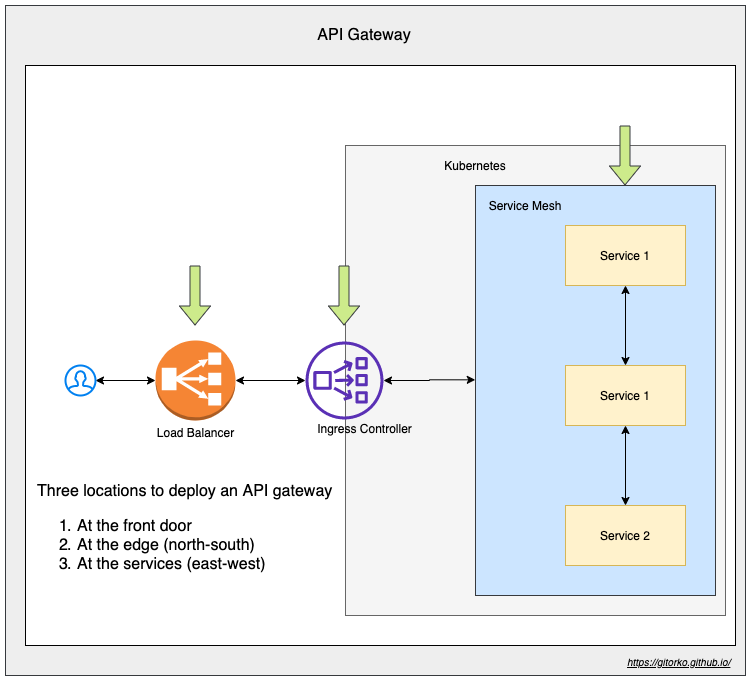

The diagram above was exported from draw.io. Its source (the exported page's mxGraphModel, read from the mxfile embedded in the PNG):
<mxGraphModel dx="1106" dy="997" grid="1" gridSize="10" guides="1" tooltips="1" connect="1" arrows="1" fold="1" page="1" pageScale="1" pageWidth="500" pageHeight="1200" math="0" shadow="0">
  <root>
    <mxCell id="0" />
    <mxCell id="1" parent="0" />
    <mxCell id="3LCZQl5WSyAil4jtfizE-24" value="" style="rounded=0;whiteSpace=wrap;html=1;fontSize=16;fillColor=#eeeeee;strokeColor=#36393d;" vertex="1" parent="1">
      <mxGeometry x="100" y="50" width="740" height="670" as="geometry" />
    </mxCell>
    <mxCell id="3LCZQl5WSyAil4jtfizE-23" value="" style="rounded=0;whiteSpace=wrap;html=1;fontSize=16;" vertex="1" parent="1">
      <mxGeometry x="120" y="110" width="710" height="580" as="geometry" />
    </mxCell>
    <mxCell id="3LCZQl5WSyAil4jtfizE-8" value="" style="rounded=0;whiteSpace=wrap;html=1;fillColor=#f5f5f5;strokeColor=#666666;fontColor=#333333;" vertex="1" parent="1">
      <mxGeometry x="440" y="190" width="380" height="470" as="geometry" />
    </mxCell>
    <mxCell id="3LCZQl5WSyAil4jtfizE-1" value="" style="outlineConnect=0;fontColor=#232F3E;gradientColor=none;fillColor=#5A30B5;strokeColor=none;dashed=0;verticalLabelPosition=bottom;verticalAlign=top;align=center;html=1;fontSize=12;fontStyle=0;aspect=fixed;pointerEvents=1;shape=mxgraph.aws4.network_load_balancer;" vertex="1" parent="1">
      <mxGeometry x="400" y="386" width="78" height="78" as="geometry" />
    </mxCell>
    <mxCell id="3LCZQl5WSyAil4jtfizE-4" value="" style="edgeStyle=orthogonalEdgeStyle;rounded=0;orthogonalLoop=1;jettySize=auto;html=1;startArrow=classic;startFill=1;" edge="1" parent="1" source="3LCZQl5WSyAil4jtfizE-2" target="3LCZQl5WSyAil4jtfizE-3">
      <mxGeometry relative="1" as="geometry" />
    </mxCell>
    <mxCell id="3LCZQl5WSyAil4jtfizE-2" value="" style="html=1;verticalLabelPosition=bottom;align=center;labelBackgroundColor=#ffffff;verticalAlign=top;strokeWidth=2;strokeColor=#0080F0;shadow=0;dashed=0;shape=mxgraph.ios7.icons.user;" vertex="1" parent="1">
      <mxGeometry x="160" y="410" width="30" height="30" as="geometry" />
    </mxCell>
    <mxCell id="3LCZQl5WSyAil4jtfizE-7" value="" style="edgeStyle=orthogonalEdgeStyle;rounded=0;orthogonalLoop=1;jettySize=auto;html=1;startArrow=classic;startFill=1;" edge="1" parent="1" source="3LCZQl5WSyAil4jtfizE-3" target="3LCZQl5WSyAil4jtfizE-1">
      <mxGeometry relative="1" as="geometry" />
    </mxCell>
    <mxCell id="3LCZQl5WSyAil4jtfizE-3" value="" style="outlineConnect=0;dashed=0;verticalLabelPosition=bottom;verticalAlign=top;align=center;html=1;shape=mxgraph.aws3.classic_load_balancer;fillColor=#F58534;gradientColor=none;" vertex="1" parent="1">
      <mxGeometry x="250" y="385" width="80" height="80" as="geometry" />
    </mxCell>
    <mxCell id="3LCZQl5WSyAil4jtfizE-5" value="Ingress Controller" style="text;html=1;align=center;verticalAlign=middle;resizable=0;points=[];autosize=1;" vertex="1" parent="1">
      <mxGeometry x="404" y="463" width="110" height="20" as="geometry" />
    </mxCell>
    <mxCell id="3LCZQl5WSyAil4jtfizE-6" value="Load Balancer" style="text;html=1;align=center;verticalAlign=middle;resizable=0;points=[];autosize=1;" vertex="1" parent="1">
      <mxGeometry x="245" y="466.5" width="90" height="20" as="geometry" />
    </mxCell>
    <mxCell id="3LCZQl5WSyAil4jtfizE-9" value="Kubernetes" style="text;html=1;strokeColor=none;fillColor=none;align=center;verticalAlign=middle;whiteSpace=wrap;rounded=0;" vertex="1" parent="1">
      <mxGeometry x="550" y="200" width="40" height="20" as="geometry" />
    </mxCell>
    <mxCell id="3LCZQl5WSyAil4jtfizE-10" value="" style="rounded=0;whiteSpace=wrap;html=1;fillColor=#cce5ff;strokeColor=#36393d;" vertex="1" parent="1">
      <mxGeometry x="570" y="230" width="240" height="410" as="geometry" />
    </mxCell>
    <mxCell id="3LCZQl5WSyAil4jtfizE-11" value="Service Mesh" style="text;html=1;strokeColor=none;fillColor=none;align=center;verticalAlign=middle;whiteSpace=wrap;rounded=0;" vertex="1" parent="1">
      <mxGeometry x="580" y="240" width="80" height="20" as="geometry" />
    </mxCell>
    <mxCell id="3LCZQl5WSyAil4jtfizE-14" value="" style="edgeStyle=orthogonalEdgeStyle;rounded=0;orthogonalLoop=1;jettySize=auto;html=1;startArrow=classic;startFill=1;" edge="1" parent="1" source="3LCZQl5WSyAil4jtfizE-12" target="3LCZQl5WSyAil4jtfizE-13">
      <mxGeometry relative="1" as="geometry" />
    </mxCell>
    <mxCell id="3LCZQl5WSyAil4jtfizE-12" value="Service 1" style="rounded=0;whiteSpace=wrap;html=1;fillColor=#fff2cc;strokeColor=#d6b656;" vertex="1" parent="1">
      <mxGeometry x="660" y="270" width="120" height="60" as="geometry" />
    </mxCell>
    <mxCell id="3LCZQl5WSyAil4jtfizE-16" value="" style="edgeStyle=orthogonalEdgeStyle;rounded=0;orthogonalLoop=1;jettySize=auto;html=1;startArrow=classic;startFill=1;" edge="1" parent="1" source="3LCZQl5WSyAil4jtfizE-13" target="3LCZQl5WSyAil4jtfizE-15">
      <mxGeometry relative="1" as="geometry" />
    </mxCell>
    <mxCell id="3LCZQl5WSyAil4jtfizE-13" value="Service 1" style="rounded=0;whiteSpace=wrap;html=1;fillColor=#fff2cc;strokeColor=#d6b656;" vertex="1" parent="1">
      <mxGeometry x="660" y="410" width="120" height="60" as="geometry" />
    </mxCell>
    <mxCell id="3LCZQl5WSyAil4jtfizE-15" value="Service 2" style="rounded=0;whiteSpace=wrap;html=1;fillColor=#fff2cc;strokeColor=#d6b656;" vertex="1" parent="1">
      <mxGeometry x="660" y="550" width="120" height="60" as="geometry" />
    </mxCell>
    <mxCell id="3LCZQl5WSyAil4jtfizE-19" value="" style="shape=flexArrow;endArrow=classic;html=1;fillColor=#cdeb8b;strokeColor=#36393d;" edge="1" parent="1">
      <mxGeometry width="50" height="50" relative="1" as="geometry">
        <mxPoint x="289.5" y="310" as="sourcePoint" />
        <mxPoint x="289.5" y="370" as="targetPoint" />
      </mxGeometry>
    </mxCell>
    <mxCell id="3LCZQl5WSyAil4jtfizE-20" value="" style="shape=flexArrow;endArrow=classic;html=1;fillColor=#cdeb8b;strokeColor=#36393d;" edge="1" parent="1">
      <mxGeometry width="50" height="50" relative="1" as="geometry">
        <mxPoint x="438.5" y="310" as="sourcePoint" />
        <mxPoint x="438.5" y="370" as="targetPoint" />
      </mxGeometry>
    </mxCell>
    <mxCell id="3LCZQl5WSyAil4jtfizE-18" value="" style="edgeStyle=orthogonalEdgeStyle;rounded=0;orthogonalLoop=1;jettySize=auto;html=1;startArrow=classic;startFill=1;entryX=-0.001;entryY=0.474;entryDx=0;entryDy=0;entryPerimeter=0;" edge="1" parent="1" source="3LCZQl5WSyAil4jtfizE-1" target="3LCZQl5WSyAil4jtfizE-10">
      <mxGeometry relative="1" as="geometry">
        <mxPoint x="570" y="426" as="targetPoint" />
      </mxGeometry>
    </mxCell>
    <mxCell id="3LCZQl5WSyAil4jtfizE-21" value="&lt;div style=&quot;font-size: 16px;&quot;&gt;Three locations to deploy an API gateway&lt;/div&gt;&lt;ol style=&quot;font-size: 16px;&quot;&gt;&lt;li style=&quot;font-size: 16px;&quot;&gt;At the front door&lt;/li&gt;&lt;li style=&quot;font-size: 16px;&quot;&gt;At the edge (north-south)&lt;/li&gt;&lt;li style=&quot;font-size: 16px;&quot;&gt;At the services (east-west)&lt;/li&gt;&lt;/ol&gt;" style="text;html=1;strokeColor=none;fillColor=none;align=left;verticalAlign=middle;whiteSpace=wrap;rounded=0;fontSize=16;" vertex="1" parent="1">
      <mxGeometry x="130" y="530" width="300" height="100" as="geometry" />
    </mxCell>
    <mxCell id="3LCZQl5WSyAil4jtfizE-22" value="" style="shape=flexArrow;endArrow=classic;html=1;fillColor=#cdeb8b;strokeColor=#36393d;" edge="1" parent="1">
      <mxGeometry width="50" height="50" relative="1" as="geometry">
        <mxPoint x="719.5" y="170" as="sourcePoint" />
        <mxPoint x="719.5" y="230" as="targetPoint" />
      </mxGeometry>
    </mxCell>
    <mxCell id="3LCZQl5WSyAil4jtfizE-25" value="API Gateway" style="text;html=1;strokeColor=none;fillColor=none;align=center;verticalAlign=middle;whiteSpace=wrap;rounded=0;fontSize=16;" vertex="1" parent="1">
      <mxGeometry x="384" y="70" width="150" height="20" as="geometry" />
    </mxCell>
    <UserObject label="&lt;font style=&quot;font-size: 10px&quot;&gt;&lt;i&gt;&lt;u&gt;https://gitorko.github.io/&lt;/u&gt;&lt;/i&gt;&lt;/font&gt;" link="https://gitorko.github.io/" id="3LCZQl5WSyAil4jtfizE-26">
      <mxCell style="text;html=1;fontSize=16;" vertex="1" parent="1">
        <mxGeometry x="720" y="690" width="110" height="30" as="geometry" />
      </mxCell>
    </UserObject>
  </root>
</mxGraphModel>